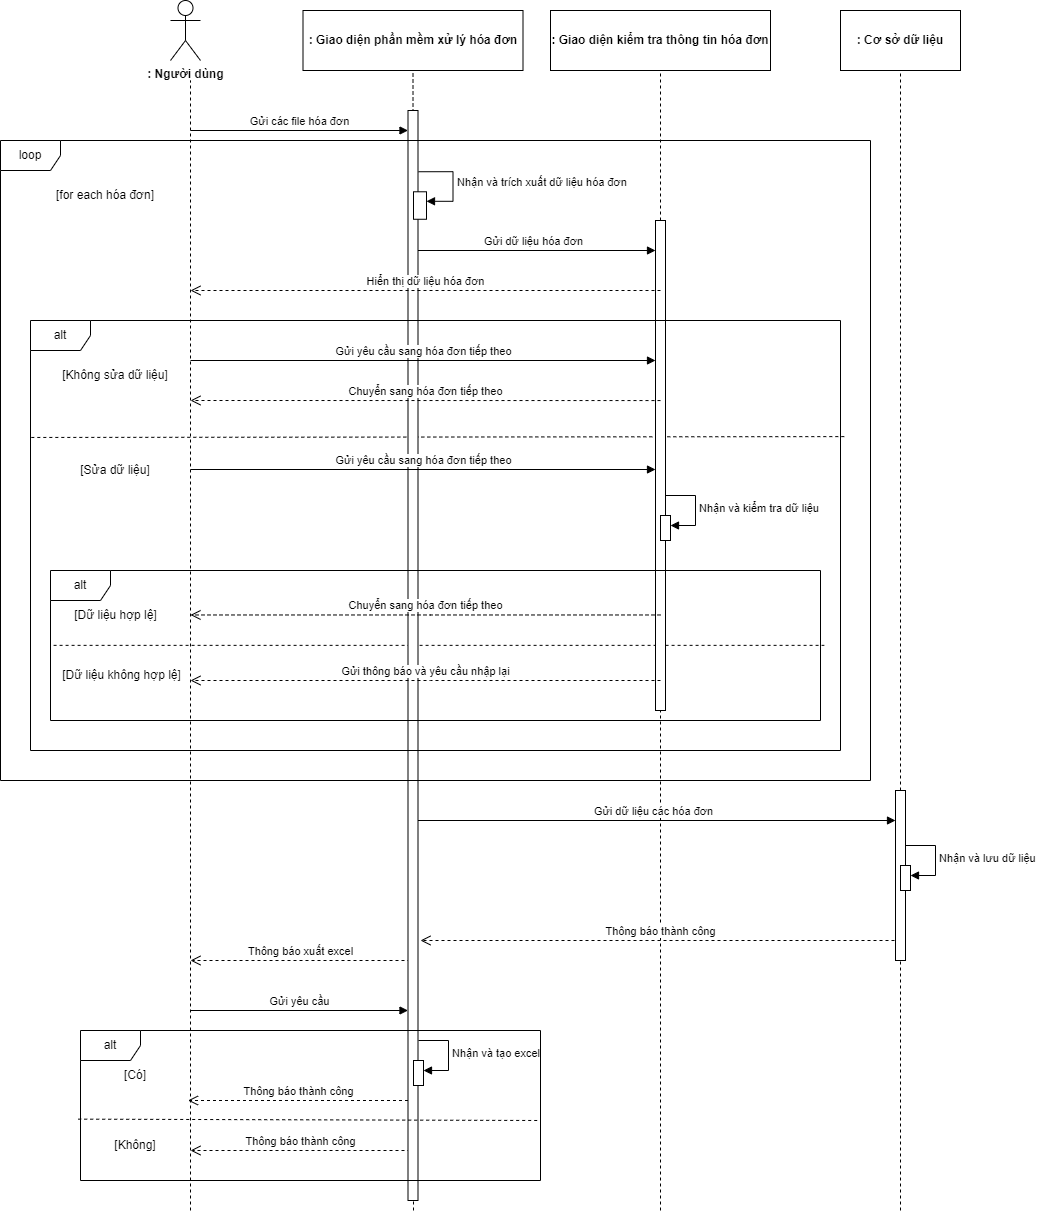

The diagram above was exported from draw.io. Its source (the exported page's mxGraphModel, read from the mxfile embedded in the PNG):
<mxGraphModel dx="1900" dy="541" grid="1" gridSize="10" guides="1" tooltips="1" connect="1" arrows="1" fold="1" page="1" pageScale="1" pageWidth="850" pageHeight="1100" math="0" shadow="0">
  <root>
    <mxCell id="0" />
    <mxCell id="1" parent="0" />
    <mxCell id="kN1ZIfy5GEULL7iWt7of-9" value="Thông báo thành công" style="html=1;verticalAlign=bottom;endArrow=open;dashed=1;endSize=8;elbow=vertical;rounded=0;" edge="1" parent="1">
      <mxGeometry relative="1" as="geometry">
        <mxPoint x="370" y="1230" as="sourcePoint" />
        <mxPoint x="150" y="1230" as="targetPoint" />
      </mxGeometry>
    </mxCell>
    <mxCell id="6CfbTrvx32AbnYt2cDLl-1" value=": Người dùng" style="shape=umlActor;verticalLabelPosition=bottom;verticalAlign=top;html=1;outlineConnect=0;fontStyle=1" parent="1" vertex="1">
      <mxGeometry x="130" y="80" width="30" height="60" as="geometry" />
    </mxCell>
    <mxCell id="6CfbTrvx32AbnYt2cDLl-2" value=": Giao diện phần mềm xử lý hóa đơn" style="rounded=0;whiteSpace=wrap;html=1;fontStyle=1" parent="1" vertex="1">
      <mxGeometry x="262.5" y="90" width="220" height="60" as="geometry" />
    </mxCell>
    <mxCell id="6CfbTrvx32AbnYt2cDLl-3" value=": Cơ sở dữ liệu" style="rounded=0;whiteSpace=wrap;html=1;fontStyle=1" parent="1" vertex="1">
      <mxGeometry x="800" y="90" width="120" height="60" as="geometry" />
    </mxCell>
    <mxCell id="6CfbTrvx32AbnYt2cDLl-4" value=": Giao diện kiểm tra thông tin hóa đơn" style="rounded=0;whiteSpace=wrap;html=1;fontStyle=1" parent="1" vertex="1">
      <mxGeometry x="510" y="90" width="220" height="60" as="geometry" />
    </mxCell>
    <mxCell id="6CfbTrvx32AbnYt2cDLl-5" value="" style="endArrow=none;dashed=1;html=1;rounded=0;" parent="1" edge="1">
      <mxGeometry width="50" height="50" relative="1" as="geometry">
        <mxPoint x="150" y="1290" as="sourcePoint" />
        <mxPoint x="150" y="160" as="targetPoint" />
      </mxGeometry>
    </mxCell>
    <mxCell id="6CfbTrvx32AbnYt2cDLl-6" value="" style="endArrow=none;dashed=1;html=1;rounded=0;entryX=0.5;entryY=1;entryDx=0;entryDy=0;" parent="1" target="6CfbTrvx32AbnYt2cDLl-2" edge="1">
      <mxGeometry width="50" height="50" relative="1" as="geometry">
        <mxPoint x="373" y="1290" as="sourcePoint" />
        <mxPoint x="150" y="170" as="targetPoint" />
      </mxGeometry>
    </mxCell>
    <mxCell id="6CfbTrvx32AbnYt2cDLl-7" value="" style="endArrow=none;dashed=1;html=1;rounded=0;entryX=0.5;entryY=1;entryDx=0;entryDy=0;" parent="1" target="6CfbTrvx32AbnYt2cDLl-4" edge="1">
      <mxGeometry width="50" height="50" relative="1" as="geometry">
        <mxPoint x="620" y="1290" as="sourcePoint" />
        <mxPoint x="160" y="180" as="targetPoint" />
      </mxGeometry>
    </mxCell>
    <mxCell id="6CfbTrvx32AbnYt2cDLl-8" value="" style="endArrow=none;dashed=1;html=1;rounded=0;entryX=0.5;entryY=1;entryDx=0;entryDy=0;" parent="1" source="6CfbTrvx32AbnYt2cDLl-56" target="6CfbTrvx32AbnYt2cDLl-3" edge="1">
      <mxGeometry width="50" height="50" relative="1" as="geometry">
        <mxPoint x="860" y="1060" as="sourcePoint" />
        <mxPoint x="860" y="170" as="targetPoint" />
      </mxGeometry>
    </mxCell>
    <mxCell id="6CfbTrvx32AbnYt2cDLl-19" value="Gửi các file hóa đơn" style="html=1;verticalAlign=bottom;endArrow=block;elbow=vertical;rounded=0;" parent="1" target="6CfbTrvx32AbnYt2cDLl-63" edge="1">
      <mxGeometry width="80" relative="1" as="geometry">
        <mxPoint x="150" y="210" as="sourcePoint" />
        <mxPoint x="360" y="210" as="targetPoint" />
      </mxGeometry>
    </mxCell>
    <mxCell id="6CfbTrvx32AbnYt2cDLl-20" value="Gửi dữ liệu hóa đơn" style="html=1;verticalAlign=bottom;endArrow=block;elbow=vertical;rounded=0;" parent="1" target="6CfbTrvx32AbnYt2cDLl-58" edge="1">
      <mxGeometry width="80" relative="1" as="geometry">
        <mxPoint x="370" y="330" as="sourcePoint" />
        <mxPoint x="620" y="330" as="targetPoint" />
      </mxGeometry>
    </mxCell>
    <mxCell id="6CfbTrvx32AbnYt2cDLl-29" value="[Không sửa dữ liệu]" style="text;html=1;strokeColor=none;fillColor=none;align=center;verticalAlign=middle;whiteSpace=wrap;rounded=0;" parent="1" vertex="1">
      <mxGeometry x="20" y="440" width="110" height="30" as="geometry" />
    </mxCell>
    <mxCell id="6CfbTrvx32AbnYt2cDLl-34" value="" style="endArrow=none;dashed=1;html=1;rounded=0;entryX=1.005;entryY=0.27;entryDx=0;entryDy=0;entryPerimeter=0;exitX=0.001;exitY=0.272;exitDx=0;exitDy=0;exitPerimeter=0;" parent="1" source="6CfbTrvx32AbnYt2cDLl-27" target="6CfbTrvx32AbnYt2cDLl-27" edge="1">
      <mxGeometry width="50" height="50" relative="1" as="geometry">
        <mxPoint x="20" y="520" as="sourcePoint" />
        <mxPoint x="370" y="320" as="targetPoint" />
      </mxGeometry>
    </mxCell>
    <mxCell id="6CfbTrvx32AbnYt2cDLl-35" value="[Sửa dữ liệu]" style="text;html=1;strokeColor=none;fillColor=none;align=center;verticalAlign=middle;whiteSpace=wrap;rounded=0;" parent="1" vertex="1">
      <mxGeometry x="20" y="535" width="110" height="30" as="geometry" />
    </mxCell>
    <mxCell id="6CfbTrvx32AbnYt2cDLl-38" value="Nhận và kiểm tra dữ liệu" style="html=1;align=left;spacingLeft=2;endArrow=block;rounded=0;edgeStyle=orthogonalEdgeStyle;curved=0;rounded=0;" parent="1" target="6CfbTrvx32AbnYt2cDLl-37" edge="1">
      <mxGeometry relative="1" as="geometry">
        <mxPoint x="625" y="575" as="sourcePoint" />
        <Array as="points">
          <mxPoint x="655" y="605" />
        </Array>
      </mxGeometry>
    </mxCell>
    <mxCell id="6CfbTrvx32AbnYt2cDLl-43" value="[for each hóa đơn]" style="text;html=1;strokeColor=none;fillColor=none;align=center;verticalAlign=middle;whiteSpace=wrap;rounded=0;" parent="1" vertex="1">
      <mxGeometry x="10" y="260" width="110" height="30" as="geometry" />
    </mxCell>
    <mxCell id="6CfbTrvx32AbnYt2cDLl-46" value="" style="endArrow=none;dashed=1;html=1;rounded=0;entryX=1.005;entryY=0.499;entryDx=0;entryDy=0;entryPerimeter=0;exitX=0.004;exitY=0.499;exitDx=0;exitDy=0;exitPerimeter=0;" parent="1" source="6CfbTrvx32AbnYt2cDLl-44" target="6CfbTrvx32AbnYt2cDLl-44" edge="1">
      <mxGeometry width="50" height="50" relative="1" as="geometry">
        <mxPoint x="10" y="725" as="sourcePoint" />
        <mxPoint x="360" y="690" as="targetPoint" />
      </mxGeometry>
    </mxCell>
    <mxCell id="6CfbTrvx32AbnYt2cDLl-47" value="[Dữ liệu hợp lệ]" style="text;html=1;strokeColor=none;fillColor=none;align=center;verticalAlign=middle;whiteSpace=wrap;rounded=0;" parent="1" vertex="1">
      <mxGeometry x="27.5" y="680" width="95" height="30" as="geometry" />
    </mxCell>
    <mxCell id="6CfbTrvx32AbnYt2cDLl-48" value="[Dữ liệu không hợp lệ]" style="text;html=1;strokeColor=none;fillColor=none;align=center;verticalAlign=middle;whiteSpace=wrap;rounded=0;" parent="1" vertex="1">
      <mxGeometry x="20" y="740" width="122.5" height="30" as="geometry" />
    </mxCell>
    <mxCell id="6CfbTrvx32AbnYt2cDLl-51" value="Gửi dữ liệu các hóa đơn" style="html=1;verticalAlign=bottom;endArrow=block;elbow=vertical;rounded=0;" parent="1" target="6CfbTrvx32AbnYt2cDLl-56" edge="1">
      <mxGeometry width="80" relative="1" as="geometry">
        <mxPoint x="370" y="900" as="sourcePoint" />
        <mxPoint x="850" y="900" as="targetPoint" />
      </mxGeometry>
    </mxCell>
    <mxCell id="6CfbTrvx32AbnYt2cDLl-54" value="Thông báo thành công" style="html=1;verticalAlign=bottom;endArrow=open;dashed=1;endSize=8;elbow=vertical;rounded=0;" parent="1" edge="1">
      <mxGeometry relative="1" as="geometry">
        <mxPoint x="860" y="1020" as="sourcePoint" />
        <mxPoint x="380" y="1020" as="targetPoint" />
      </mxGeometry>
    </mxCell>
    <mxCell id="6CfbTrvx32AbnYt2cDLl-55" value="Thông báo xuất excel" style="html=1;verticalAlign=bottom;endArrow=open;dashed=1;endSize=8;elbow=vertical;rounded=0;" parent="1" edge="1">
      <mxGeometry relative="1" as="geometry">
        <mxPoint x="370" y="1040" as="sourcePoint" />
        <mxPoint x="150" y="1040" as="targetPoint" />
      </mxGeometry>
    </mxCell>
    <mxCell id="6CfbTrvx32AbnYt2cDLl-57" value="" style="endArrow=none;dashed=1;html=1;rounded=0;entryX=0.5;entryY=1;entryDx=0;entryDy=0;" parent="1" target="6CfbTrvx32AbnYt2cDLl-56" edge="1">
      <mxGeometry width="50" height="50" relative="1" as="geometry">
        <mxPoint x="860" y="1290" as="sourcePoint" />
        <mxPoint x="860" y="150" as="targetPoint" />
      </mxGeometry>
    </mxCell>
    <mxCell id="6CfbTrvx32AbnYt2cDLl-56" value="" style="html=1;points=[];perimeter=orthogonalPerimeter;outlineConnect=0;targetShapes=umlLifeline;portConstraint=eastwest;newEdgeStyle={&quot;edgeStyle&quot;:&quot;elbowEdgeStyle&quot;,&quot;elbow&quot;:&quot;vertical&quot;,&quot;curved&quot;:0,&quot;rounded&quot;:0};" parent="1" vertex="1">
      <mxGeometry x="855" y="870" width="10" height="170" as="geometry" />
    </mxCell>
    <mxCell id="6CfbTrvx32AbnYt2cDLl-58" value="" style="html=1;points=[];perimeter=orthogonalPerimeter;outlineConnect=0;targetShapes=umlLifeline;portConstraint=eastwest;newEdgeStyle={&quot;edgeStyle&quot;:&quot;elbowEdgeStyle&quot;,&quot;elbow&quot;:&quot;vertical&quot;,&quot;curved&quot;:0,&quot;rounded&quot;:0};" parent="1" vertex="1">
      <mxGeometry x="615" y="300" width="10" height="490" as="geometry" />
    </mxCell>
    <mxCell id="6CfbTrvx32AbnYt2cDLl-37" value="" style="html=1;points=[];perimeter=orthogonalPerimeter;outlineConnect=0;targetShapes=umlLifeline;portConstraint=eastwest;newEdgeStyle={&quot;edgeStyle&quot;:&quot;elbowEdgeStyle&quot;,&quot;elbow&quot;:&quot;vertical&quot;,&quot;curved&quot;:0,&quot;rounded&quot;:0};" parent="1" vertex="1">
      <mxGeometry x="620" y="595" width="10" height="25" as="geometry" />
    </mxCell>
    <mxCell id="6CfbTrvx32AbnYt2cDLl-61" value="Nhận và lưu dữ liệu" style="html=1;align=left;spacingLeft=2;endArrow=block;rounded=0;edgeStyle=orthogonalEdgeStyle;curved=0;rounded=0;" parent="1" target="6CfbTrvx32AbnYt2cDLl-62" edge="1">
      <mxGeometry relative="1" as="geometry">
        <mxPoint x="865" y="925" as="sourcePoint" />
        <Array as="points">
          <mxPoint x="895" y="955" />
        </Array>
      </mxGeometry>
    </mxCell>
    <mxCell id="6CfbTrvx32AbnYt2cDLl-62" value="" style="html=1;points=[];perimeter=orthogonalPerimeter;outlineConnect=0;targetShapes=umlLifeline;portConstraint=eastwest;newEdgeStyle={&quot;edgeStyle&quot;:&quot;elbowEdgeStyle&quot;,&quot;elbow&quot;:&quot;vertical&quot;,&quot;curved&quot;:0,&quot;rounded&quot;:0};" parent="1" vertex="1">
      <mxGeometry x="860" y="945" width="10" height="25" as="geometry" />
    </mxCell>
    <mxCell id="6CfbTrvx32AbnYt2cDLl-63" value="" style="html=1;points=[];perimeter=orthogonalPerimeter;outlineConnect=0;targetShapes=umlLifeline;portConstraint=eastwest;newEdgeStyle={&quot;edgeStyle&quot;:&quot;elbowEdgeStyle&quot;,&quot;elbow&quot;:&quot;vertical&quot;,&quot;curved&quot;:0,&quot;rounded&quot;:0};" parent="1" vertex="1">
      <mxGeometry x="367.5" y="190" width="10" height="1090" as="geometry" />
    </mxCell>
    <mxCell id="6CfbTrvx32AbnYt2cDLl-49" value="Gửi thông báo và yêu cầu nhập lại" style="html=1;verticalAlign=bottom;endArrow=open;dashed=1;endSize=8;elbow=vertical;rounded=0;" parent="1" edge="1">
      <mxGeometry relative="1" as="geometry">
        <mxPoint x="620" y="760" as="sourcePoint" />
        <mxPoint x="150" y="760" as="targetPoint" />
        <Array as="points">
          <mxPoint x="390" y="760" />
        </Array>
      </mxGeometry>
    </mxCell>
    <mxCell id="6CfbTrvx32AbnYt2cDLl-45" value="Chuyển sang hóa đơn tiếp theo" style="html=1;verticalAlign=bottom;endArrow=open;dashed=1;endSize=8;elbow=vertical;rounded=0;" parent="1" edge="1">
      <mxGeometry relative="1" as="geometry">
        <mxPoint x="620" y="694.47" as="sourcePoint" />
        <mxPoint x="150" y="694.47" as="targetPoint" />
        <Array as="points">
          <mxPoint x="390" y="694.47" />
        </Array>
      </mxGeometry>
    </mxCell>
    <mxCell id="6CfbTrvx32AbnYt2cDLl-31" value="Gửi yêu cầu sang hóa đơn tiếp theo" style="html=1;verticalAlign=bottom;endArrow=block;elbow=vertical;rounded=0;" parent="1" target="6CfbTrvx32AbnYt2cDLl-58" edge="1">
      <mxGeometry width="80" relative="1" as="geometry">
        <mxPoint x="150" y="440" as="sourcePoint" />
        <mxPoint x="620" y="440" as="targetPoint" />
      </mxGeometry>
    </mxCell>
    <mxCell id="6CfbTrvx32AbnYt2cDLl-36" value="Gửi yêu cầu sang hóa đơn tiếp theo" style="html=1;verticalAlign=bottom;endArrow=block;elbow=vertical;rounded=0;" parent="1" target="6CfbTrvx32AbnYt2cDLl-58" edge="1">
      <mxGeometry width="80" relative="1" as="geometry">
        <mxPoint x="150" y="549" as="sourcePoint" />
        <mxPoint x="620" y="549" as="targetPoint" />
      </mxGeometry>
    </mxCell>
    <mxCell id="6CfbTrvx32AbnYt2cDLl-41" value="Chuyển sang hóa đơn tiếp theo" style="html=1;verticalAlign=bottom;endArrow=open;dashed=1;endSize=8;edgeStyle=elbowEdgeStyle;elbow=vertical;curved=0;rounded=0;" parent="1" edge="1">
      <mxGeometry relative="1" as="geometry">
        <mxPoint x="620" y="480.06" as="sourcePoint" />
        <mxPoint x="150" y="480.06" as="targetPoint" />
      </mxGeometry>
    </mxCell>
    <mxCell id="6CfbTrvx32AbnYt2cDLl-17" value="Hiển thị dữ liệu hóa đơn" style="html=1;verticalAlign=bottom;endArrow=open;dashed=1;endSize=8;elbow=vertical;rounded=0;" parent="1" edge="1">
      <mxGeometry relative="1" as="geometry">
        <mxPoint x="620" y="370" as="sourcePoint" />
        <mxPoint x="150" y="370" as="targetPoint" />
      </mxGeometry>
    </mxCell>
    <mxCell id="6CfbTrvx32AbnYt2cDLl-64" value="Nhận và trích xuất dữ liệu hóa đơn" style="html=1;align=left;spacingLeft=2;endArrow=block;rounded=0;edgeStyle=orthogonalEdgeStyle;curved=0;rounded=0;" parent="1" target="6CfbTrvx32AbnYt2cDLl-65" edge="1">
      <mxGeometry relative="1" as="geometry">
        <mxPoint x="378" y="251.24" as="sourcePoint" />
        <Array as="points">
          <mxPoint x="412.5" y="250.76" />
          <mxPoint x="412.5" y="280.76" />
        </Array>
      </mxGeometry>
    </mxCell>
    <mxCell id="6CfbTrvx32AbnYt2cDLl-65" value="" style="html=1;points=[];perimeter=orthogonalPerimeter;outlineConnect=0;targetShapes=umlLifeline;portConstraint=eastwest;newEdgeStyle={&quot;edgeStyle&quot;:&quot;elbowEdgeStyle&quot;,&quot;elbow&quot;:&quot;vertical&quot;,&quot;curved&quot;:0,&quot;rounded&quot;:0};" parent="1" vertex="1">
      <mxGeometry x="373" y="271.28" width="13" height="27.48" as="geometry" />
    </mxCell>
    <mxCell id="6CfbTrvx32AbnYt2cDLl-44" value="alt" style="shape=umlFrame;whiteSpace=wrap;html=1;pointerEvents=0;" parent="1" vertex="1">
      <mxGeometry x="10" y="650" width="770" height="150" as="geometry" />
    </mxCell>
    <mxCell id="6CfbTrvx32AbnYt2cDLl-27" value="&lt;span&gt;alt&lt;/span&gt;" style="shape=umlFrame;whiteSpace=wrap;html=1;pointerEvents=0;fontStyle=0" parent="1" vertex="1">
      <mxGeometry x="-10" y="400" width="810" height="430" as="geometry" />
    </mxCell>
    <mxCell id="6CfbTrvx32AbnYt2cDLl-42" value="loop" style="shape=umlFrame;whiteSpace=wrap;html=1;pointerEvents=0;" parent="1" vertex="1">
      <mxGeometry x="-40" y="220" width="870" height="640" as="geometry" />
    </mxCell>
    <mxCell id="kN1ZIfy5GEULL7iWt7of-1" value="Gửi yêu cầu" style="html=1;verticalAlign=bottom;endArrow=block;elbow=vertical;rounded=0;" edge="1" parent="1">
      <mxGeometry width="80" relative="1" as="geometry">
        <mxPoint x="149.5" y="1090" as="sourcePoint" />
        <mxPoint x="367.5" y="1090" as="targetPoint" />
      </mxGeometry>
    </mxCell>
    <mxCell id="kN1ZIfy5GEULL7iWt7of-2" value="&lt;span&gt;alt&lt;/span&gt;" style="shape=umlFrame;whiteSpace=wrap;html=1;pointerEvents=0;fontStyle=0" vertex="1" parent="1">
      <mxGeometry x="40" y="1110" width="460" height="150" as="geometry" />
    </mxCell>
    <mxCell id="kN1ZIfy5GEULL7iWt7of-4" value="[Có]" style="text;html=1;strokeColor=none;fillColor=none;align=center;verticalAlign=middle;whiteSpace=wrap;rounded=0;" vertex="1" parent="1">
      <mxGeometry x="40" y="1140" width="110" height="30" as="geometry" />
    </mxCell>
    <mxCell id="kN1ZIfy5GEULL7iWt7of-5" value="Thông báo thành công" style="html=1;verticalAlign=bottom;endArrow=open;dashed=1;endSize=8;elbow=vertical;rounded=0;" edge="1" parent="1">
      <mxGeometry relative="1" as="geometry">
        <mxPoint x="367.5" y="1180" as="sourcePoint" />
        <mxPoint x="147.5" y="1180" as="targetPoint" />
      </mxGeometry>
    </mxCell>
    <mxCell id="kN1ZIfy5GEULL7iWt7of-6" value="Nhận và tạo excel" style="html=1;align=left;spacingLeft=2;endArrow=block;rounded=0;edgeStyle=orthogonalEdgeStyle;curved=0;rounded=0;" edge="1" parent="1" target="kN1ZIfy5GEULL7iWt7of-7">
      <mxGeometry relative="1" as="geometry">
        <mxPoint x="378" y="1120" as="sourcePoint" />
        <Array as="points">
          <mxPoint x="408" y="1150" />
        </Array>
      </mxGeometry>
    </mxCell>
    <mxCell id="kN1ZIfy5GEULL7iWt7of-7" value="" style="html=1;points=[];perimeter=orthogonalPerimeter;outlineConnect=0;targetShapes=umlLifeline;portConstraint=eastwest;newEdgeStyle={&quot;edgeStyle&quot;:&quot;elbowEdgeStyle&quot;,&quot;elbow&quot;:&quot;vertical&quot;,&quot;curved&quot;:0,&quot;rounded&quot;:0};" vertex="1" parent="1">
      <mxGeometry x="373" y="1140" width="10" height="25" as="geometry" />
    </mxCell>
    <mxCell id="kN1ZIfy5GEULL7iWt7of-8" value="" style="endArrow=none;dashed=1;html=1;rounded=0;exitX=-0.005;exitY=0.591;exitDx=0;exitDy=0;exitPerimeter=0;" edge="1" parent="1" source="kN1ZIfy5GEULL7iWt7of-2">
      <mxGeometry width="50" height="50" relative="1" as="geometry">
        <mxPoint x="390" y="1290" as="sourcePoint" />
        <mxPoint x="500" y="1200" as="targetPoint" />
      </mxGeometry>
    </mxCell>
    <mxCell id="kN1ZIfy5GEULL7iWt7of-10" value="[Không]" style="text;html=1;strokeColor=none;fillColor=none;align=center;verticalAlign=middle;whiteSpace=wrap;rounded=0;" vertex="1" parent="1">
      <mxGeometry x="40" y="1210" width="110" height="30" as="geometry" />
    </mxCell>
  </root>
</mxGraphModel>